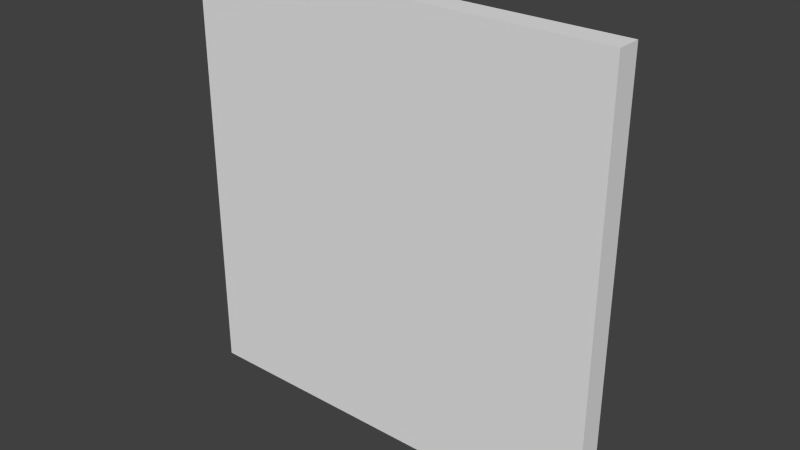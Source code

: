 # Source: UI_Button_Upgrade_Tile.blend  (saved by Blender 2.76.0; exported with 4.5.12 LTS)
import bpy
from mathutils import Matrix  # noqa: F401  (used for matrix-valued properties, if any)

bpy.ops.wm.read_factory_settings(use_empty=True)
scene = bpy.context.scene
scene.name = 'Scene'

# ---- collections
col_collection_1 = bpy.data.collections.new('Collection 1'); scene.collection.children.link(col_collection_1)

# ---- materials (node trees are filled in below, after node groups)
mat_material = bpy.data.materials.new('Material')
mat_material.alpha_threshold = 0.0
mat_material.use_transparent_shadow = False
mat_material.roughness = 0.5
mat_material.line_color = (0.0, 0.0, 0.0, 1.0)

# ---- material node trees

# ---- world
world_world = bpy.data.worlds.new('World'); scene.world = world_world
world_world.color = (0.05088, 0.05088, 0.05088)
world_world.use_sun_shadow = False
world_world.sun_shadow_jitter_overblur = 0.0
world_world.cycles.sampling_method = 'MANUAL'
world_world.cycles.sample_map_resolution = 256

# ---- meshes
me_cube_001 = bpy.data.meshes.new('Cube.001')
me_cube_001.from_pydata([(1.75, 0.2, -1.75), (1.75, 4.47e-08, -1.75), (-1.75, 5.96e-08, -1.75), (-1.75, 0.2, -1.75), (1.75, 0.2, 1.75), (1.75, -1.49e-08, 1.75), (-1.75, 8.196e-08, 1.75), (-1.75, 0.2, 1.75), (1.55, 0.4, -1.55), (-1.55, 0.4, -1.55), (1.55, 0.4, 1.55), (-1.55, 0.4, 1.55)], [], [(0, 1, 2, 3), (4, 7, 6, 5), (0, 4, 5, 1), (1, 5, 6, 2), (2, 6, 7, 3), (4, 0, 8, 10), (10, 8, 9, 11), (7, 4, 10, 11), (3, 7, 11, 9), (0, 3, 9, 8)])
me_cube_001.materials.append(mat_material)
me_cube_001.use_remesh_preserve_volume = False
me_cube_001.use_remesh_preserve_attributes = False
me_cube_001.use_mirror_vertex_groups = False
me_cube_001.update()

# ---- objects
ob_ui_button_upgrade_tile = bpy.data.objects.new('UI_Button_Upgrade_Tile', me_cube_001)

# ---- transforms, parenting, visibility, modifiers, constraints
ob_ui_button_upgrade_tile.location = (0.0, 0.0, 0.0)
ob_ui_button_upgrade_tile.lock_rotations_4d = False
ob_ui_button_upgrade_tile.empty_display_type = 'ARROWS'
ob_ui_button_upgrade_tile.lineart.crease_threshold = 0.0

# ---- collection membership
col_collection_1.objects.link(ob_ui_button_upgrade_tile)

# ---- scene / render settings (as saved in the file)
scene.frame_start = 1; scene.frame_end = 250; scene.frame_set(1)
scene.render.engine = 'BLENDER_EEVEE_NEXT'
scene.render.resolution_percentage = 50
scene.render.dither_intensity = 0.0
scene.cycles.use_denoising = False
scene.cycles.samples = 10
scene.cycles.sampling_pattern = 'TABULATED_SOBOL'
scene.cycles.light_sampling_threshold = 0.0
scene.cycles.use_adaptive_sampling = False
scene.cycles.use_light_tree = False
scene.cycles.blur_glossy = 0.0
scene.cycles.pixel_filter_type = 'GAUSSIAN'
scene.cycles.sample_clamp_indirect = 0.0
scene.view_settings.view_transform = 'Standard'
bpy.context.view_layer.update()

# ---- added for rendering (the .blend has no active camera and no usable light): camera, sun
cam_auto = bpy.data.cameras.new('AutoCamera')
cam_auto.lens = 50.0
cam_auto.sensor_width = 36.0
cam_auto.clip_end = 1000.0
ob_auto_camera = bpy.data.objects.new('AutoCamera', cam_auto)
scene.collection.objects.link(ob_auto_camera)
ob_auto_camera.location = (4.59456, -5.31347, 3.67565)
ob_auto_camera.rotation_euler = (1.09748, -7.21219e-08, 0.694738)
scene.camera = ob_auto_camera
light_auto_sun = bpy.data.lights.new('AutoSun', 'SUN')
light_auto_sun.energy = 3.0
light_auto_sun.angle = 0.0523599
ob_auto_sun = bpy.data.objects.new('AutoSun', light_auto_sun)
scene.collection.objects.link(ob_auto_sun)
ob_auto_sun.rotation_euler = (0.872665, 0.174533, 0.523599)
bpy.context.view_layer.update()
